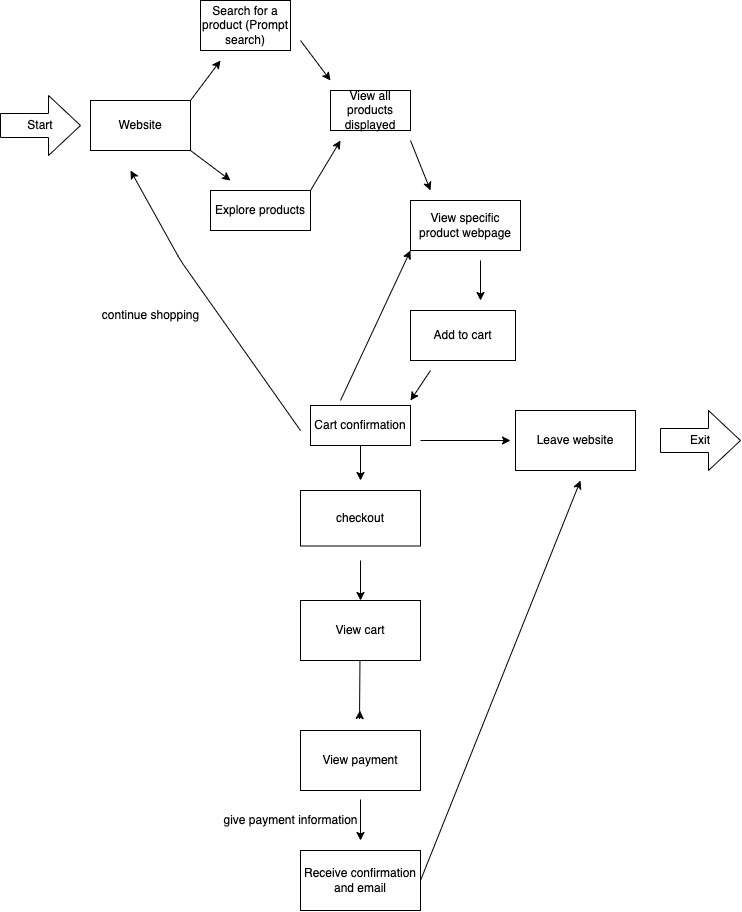

The diagram above was exported from draw.io. Its source (the exported page's mxGraphModel, read from the mxfile embedded in the PNG):
<mxGraphModel dx="796" dy="718" grid="1" gridSize="10" guides="1" tooltips="1" connect="1" arrows="1" fold="1" page="1" pageScale="1" pageWidth="827" pageHeight="1169" math="0" shadow="0">
  <root>
    <mxCell id="0" />
    <mxCell id="1" parent="0" />
    <mxCell id="4" value="" style="edgeStyle=none;html=1;exitX=1;exitY=0;exitDx=0;exitDy=0;" edge="1" parent="1" source="2">
      <mxGeometry relative="1" as="geometry">
        <mxPoint x="240" y="160" as="targetPoint" />
      </mxGeometry>
    </mxCell>
    <mxCell id="2" value="Website" style="rounded=0;whiteSpace=wrap;html=1;" vertex="1" parent="1">
      <mxGeometry x="110" y="200" width="100" height="50" as="geometry" />
    </mxCell>
    <mxCell id="5" value="" style="endArrow=classic;html=1;exitX=1;exitY=1;exitDx=0;exitDy=0;" edge="1" parent="1" source="2">
      <mxGeometry width="50" height="50" relative="1" as="geometry">
        <mxPoint x="350" y="380" as="sourcePoint" />
        <mxPoint x="250" y="280" as="targetPoint" />
        <Array as="points">
          <mxPoint x="250" y="280" />
        </Array>
      </mxGeometry>
    </mxCell>
    <mxCell id="11" value="Start" style="shape=singleArrow;whiteSpace=wrap;html=1;arrowWidth=0.4;arrowSize=0.4;" vertex="1" parent="1">
      <mxGeometry x="20" y="195" width="80" height="60" as="geometry" />
    </mxCell>
    <mxCell id="12" value="Search for a product (Prompt search)" style="rounded=0;whiteSpace=wrap;html=1;" vertex="1" parent="1">
      <mxGeometry x="220" y="100" width="90" height="50" as="geometry" />
    </mxCell>
    <mxCell id="13" value="Explore products" style="rounded=0;whiteSpace=wrap;html=1;" vertex="1" parent="1">
      <mxGeometry x="230" y="290" width="100" height="40" as="geometry" />
    </mxCell>
    <mxCell id="14" value="View all products displayed" style="rounded=0;whiteSpace=wrap;html=1;" vertex="1" parent="1">
      <mxGeometry x="350" y="190" width="80" height="40" as="geometry" />
    </mxCell>
    <mxCell id="18" value="View specific product webpage" style="rounded=0;whiteSpace=wrap;html=1;" vertex="1" parent="1">
      <mxGeometry x="430" y="300" width="110" height="50" as="geometry" />
    </mxCell>
    <mxCell id="19" value="Add to cart" style="rounded=0;whiteSpace=wrap;html=1;" vertex="1" parent="1">
      <mxGeometry x="430" y="410" width="105" height="50" as="geometry" />
    </mxCell>
    <mxCell id="20" value="checkout" style="rounded=0;whiteSpace=wrap;html=1;" vertex="1" parent="1">
      <mxGeometry x="320" y="590" width="120" height="55.5" as="geometry" />
    </mxCell>
    <mxCell id="21" value="Leave website" style="rounded=0;whiteSpace=wrap;html=1;" vertex="1" parent="1">
      <mxGeometry x="535" y="510" width="120" height="60" as="geometry" />
    </mxCell>
    <mxCell id="22" value="View cart" style="rounded=0;whiteSpace=wrap;html=1;" vertex="1" parent="1">
      <mxGeometry x="320" y="700" width="120" height="60" as="geometry" />
    </mxCell>
    <mxCell id="45" style="edgeStyle=none;html=1;startSize=18;endSize=6;sourcePerimeterSpacing=9;targetPerimeterSpacing=5;" edge="1" parent="1" source="23">
      <mxGeometry relative="1" as="geometry">
        <mxPoint x="380" y="940" as="targetPoint" />
      </mxGeometry>
    </mxCell>
    <mxCell id="23" value="View payment" style="rounded=0;whiteSpace=wrap;html=1;" vertex="1" parent="1">
      <mxGeometry x="320" y="830" width="120" height="60" as="geometry" />
    </mxCell>
    <mxCell id="24" value="Receive confirmation and email" style="rounded=0;whiteSpace=wrap;html=1;" vertex="1" parent="1">
      <mxGeometry x="320" y="950" width="120" height="60" as="geometry" />
    </mxCell>
    <mxCell id="26" value="Exit" style="shape=singleArrow;whiteSpace=wrap;html=1;arrowWidth=0.4;arrowSize=0.4;" vertex="1" parent="1">
      <mxGeometry x="680" y="510" width="80" height="60" as="geometry" />
    </mxCell>
    <mxCell id="32" value="" style="edgeStyle=none;html=1;exitX=1;exitY=0;exitDx=0;exitDy=0;" edge="1" parent="1" source="13">
      <mxGeometry relative="1" as="geometry">
        <mxPoint x="350" y="260" as="sourcePoint" />
        <mxPoint x="360" y="240" as="targetPoint" />
        <Array as="points">
          <mxPoint x="360" y="240" />
        </Array>
      </mxGeometry>
    </mxCell>
    <mxCell id="33" value="" style="edgeStyle=none;html=1;" edge="1" parent="1">
      <mxGeometry relative="1" as="geometry">
        <mxPoint x="320" y="140" as="sourcePoint" />
        <mxPoint x="350" y="180" as="targetPoint" />
      </mxGeometry>
    </mxCell>
    <mxCell id="34" value="" style="edgeStyle=none;html=1;" edge="1" parent="1">
      <mxGeometry relative="1" as="geometry">
        <mxPoint x="430" y="240" as="sourcePoint" />
        <mxPoint x="450" y="290" as="targetPoint" />
      </mxGeometry>
    </mxCell>
    <mxCell id="35" value="" style="edgeStyle=none;html=1;" edge="1" parent="1">
      <mxGeometry relative="1" as="geometry">
        <mxPoint x="500" y="360" as="sourcePoint" />
        <mxPoint x="500" y="400" as="targetPoint" />
      </mxGeometry>
    </mxCell>
    <mxCell id="36" value="" style="edgeStyle=none;html=1;" edge="1" parent="1">
      <mxGeometry relative="1" as="geometry">
        <mxPoint x="450" y="470" as="sourcePoint" />
        <mxPoint x="430" y="500" as="targetPoint" />
      </mxGeometry>
    </mxCell>
    <mxCell id="37" value="" style="edgeStyle=none;html=1;" edge="1" parent="1">
      <mxGeometry relative="1" as="geometry">
        <mxPoint x="440" y="540" as="sourcePoint" />
        <mxPoint x="530" y="540" as="targetPoint" />
      </mxGeometry>
    </mxCell>
    <mxCell id="38" value="" style="edgeStyle=none;html=1;entryX=0.5;entryY=0;entryDx=0;entryDy=0;" edge="1" parent="1" target="22">
      <mxGeometry relative="1" as="geometry">
        <mxPoint x="380" y="660" as="sourcePoint" />
        <mxPoint x="410" y="550" as="targetPoint" />
      </mxGeometry>
    </mxCell>
    <mxCell id="39" value="" style="edgeStyle=none;html=1;" edge="1" parent="1">
      <mxGeometry relative="1" as="geometry">
        <mxPoint x="379.47" y="760" as="sourcePoint" />
        <mxPoint x="379.47" y="810" as="targetPoint" />
        <Array as="points">
          <mxPoint x="379" y="820" />
        </Array>
      </mxGeometry>
    </mxCell>
    <mxCell id="41" value="" style="edgeStyle=none;html=1;exitX=1;exitY=0.5;exitDx=0;exitDy=0;" edge="1" parent="1" source="24">
      <mxGeometry relative="1" as="geometry">
        <mxPoint x="450" y="900" as="sourcePoint" />
        <mxPoint x="600" y="580" as="targetPoint" />
      </mxGeometry>
    </mxCell>
    <mxCell id="42" value="continue shopping" style="text;html=1;align=center;verticalAlign=middle;resizable=0;points=[];autosize=1;strokeColor=none;fillColor=none;rotation=0;" vertex="1" parent="1">
      <mxGeometry x="110" y="400" width="120" height="30" as="geometry" />
    </mxCell>
    <mxCell id="43" value="" style="endArrow=classic;html=1;startSize=18;endSize=6;sourcePerimeterSpacing=9;targetPerimeterSpacing=5;exitX=0.5;exitY=1;exitDx=0;exitDy=0;" edge="1" parent="1" source="44">
      <mxGeometry width="50" height="50" relative="1" as="geometry">
        <mxPoint x="255" y="590" as="sourcePoint" />
        <mxPoint x="380" y="580" as="targetPoint" />
        <Array as="points" />
      </mxGeometry>
    </mxCell>
    <mxCell id="44" value="Cart confirmation" style="rounded=0;whiteSpace=wrap;html=1;" vertex="1" parent="1">
      <mxGeometry x="330" y="505" width="100" height="40" as="geometry" />
    </mxCell>
    <mxCell id="47" value="" style="edgeStyle=none;html=1;" edge="1" parent="1">
      <mxGeometry relative="1" as="geometry">
        <mxPoint x="320" y="530" as="sourcePoint" />
        <mxPoint x="150" y="270" as="targetPoint" />
        <Array as="points">
          <mxPoint x="200" y="360" />
          <mxPoint x="150" y="270" />
        </Array>
      </mxGeometry>
    </mxCell>
    <mxCell id="52" value="" style="edgeStyle=none;html=1;entryX=0;entryY=1;entryDx=0;entryDy=0;" edge="1" parent="1" target="18">
      <mxGeometry relative="1" as="geometry">
        <mxPoint x="360" y="500" as="sourcePoint" />
        <mxPoint x="440" y="510" as="targetPoint" />
      </mxGeometry>
    </mxCell>
    <mxCell id="53" value="give payment information" style="text;html=1;align=center;verticalAlign=middle;resizable=0;points=[];autosize=1;strokeColor=none;fillColor=none;" vertex="1" parent="1">
      <mxGeometry x="230" y="905" width="160" height="30" as="geometry" />
    </mxCell>
  </root>
</mxGraphModel>